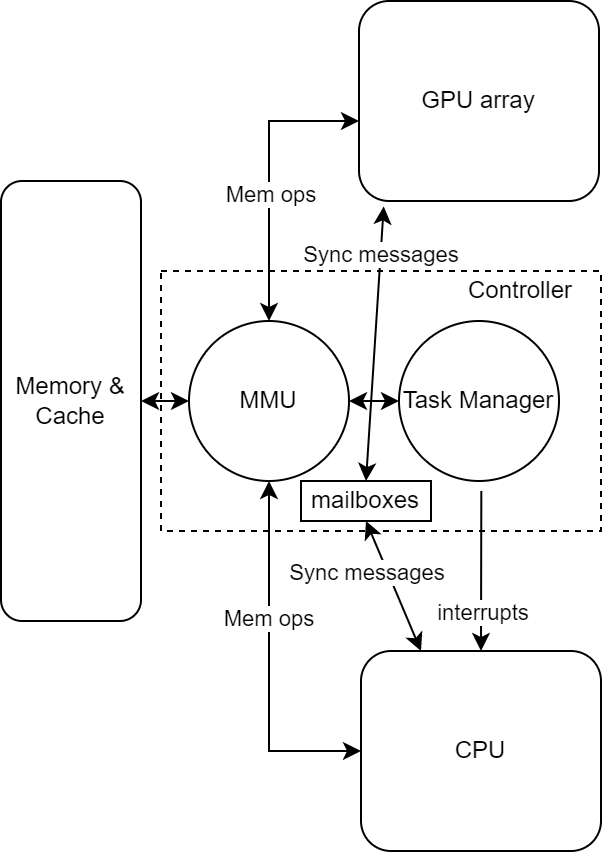

The diagram above was exported from draw.io. Its source (the exported page's mxGraphModel, read from the mxfile embedded in the PNG):
<mxGraphModel dx="1182" dy="835" grid="1" gridSize="10" guides="1" tooltips="1" connect="1" arrows="1" fold="1" page="1" pageScale="1" pageWidth="827" pageHeight="1169" math="0" shadow="0">
  <root>
    <mxCell id="0" />
    <mxCell id="1" parent="0" />
    <mxCell id="R1Fd_MgZ2QOr-RZkntQe-1" value="GPU array" style="rounded=1;whiteSpace=wrap;html=1;" parent="1" vertex="1">
      <mxGeometry x="349" y="195" width="120" height="100" as="geometry" />
    </mxCell>
    <mxCell id="R1Fd_MgZ2QOr-RZkntQe-2" value="Memory &amp;amp;&lt;br&gt;Cache" style="rounded=1;whiteSpace=wrap;html=1;" parent="1" vertex="1">
      <mxGeometry x="170" y="285" width="70" height="220" as="geometry" />
    </mxCell>
    <mxCell id="R1Fd_MgZ2QOr-RZkntQe-3" style="rounded=0;orthogonalLoop=1;jettySize=auto;html=1;exitX=0.5;exitY=1;exitDx=0;exitDy=0;entryX=0.25;entryY=0;entryDx=0;entryDy=0;startArrow=classic;startFill=1;" parent="1" source="R1Fd_MgZ2QOr-RZkntQe-20" target="R1Fd_MgZ2QOr-RZkntQe-9" edge="1">
      <mxGeometry relative="1" as="geometry" />
    </mxCell>
    <mxCell id="R1Fd_MgZ2QOr-RZkntQe-19" value="Sync messages" style="edgeLabel;html=1;align=center;verticalAlign=middle;resizable=0;points=[];" parent="R1Fd_MgZ2QOr-RZkntQe-3" vertex="1" connectable="0">
      <mxGeometry x="0.4359" y="-1" relative="1" as="geometry">
        <mxPoint x="-19" y="-22" as="offset" />
      </mxGeometry>
    </mxCell>
    <mxCell id="R1Fd_MgZ2QOr-RZkntQe-5" style="rounded=0;orthogonalLoop=1;jettySize=auto;html=1;exitX=0.5;exitY=0;exitDx=0;exitDy=0;entryX=0.103;entryY=1.027;entryDx=0;entryDy=0;startArrow=classic;startFill=1;entryPerimeter=0;" parent="1" source="R1Fd_MgZ2QOr-RZkntQe-20" target="R1Fd_MgZ2QOr-RZkntQe-1" edge="1">
      <mxGeometry relative="1" as="geometry" />
    </mxCell>
    <mxCell id="R1Fd_MgZ2QOr-RZkntQe-24" value="Sync messages" style="edgeLabel;html=1;align=center;verticalAlign=middle;resizable=0;points=[];" parent="R1Fd_MgZ2QOr-RZkntQe-5" vertex="1" connectable="0">
      <mxGeometry x="0.6624" relative="1" as="geometry">
        <mxPoint as="offset" />
      </mxGeometry>
    </mxCell>
    <mxCell id="R1Fd_MgZ2QOr-RZkntQe-7" style="edgeStyle=none;rounded=0;orthogonalLoop=1;jettySize=auto;html=1;exitX=0;exitY=0.5;exitDx=0;exitDy=0;entryX=1;entryY=0.5;entryDx=0;entryDy=0;startArrow=classic;startFill=1;" parent="1" source="R1Fd_MgZ2QOr-RZkntQe-8" target="R1Fd_MgZ2QOr-RZkntQe-15" edge="1">
      <mxGeometry relative="1" as="geometry" />
    </mxCell>
    <mxCell id="R1Fd_MgZ2QOr-RZkntQe-8" value="Task Manager" style="ellipse;whiteSpace=wrap;html=1;aspect=fixed;" parent="1" vertex="1">
      <mxGeometry x="369" y="355" width="80" height="80" as="geometry" />
    </mxCell>
    <mxCell id="R1Fd_MgZ2QOr-RZkntQe-26" style="edgeStyle=none;rounded=0;orthogonalLoop=1;jettySize=auto;html=1;exitX=0.5;exitY=0;exitDx=0;exitDy=0;entryX=0.728;entryY=0.846;entryDx=0;entryDy=0;entryPerimeter=0;startArrow=classic;startFill=1;endArrow=none;endFill=0;" parent="1" source="R1Fd_MgZ2QOr-RZkntQe-9" target="R1Fd_MgZ2QOr-RZkntQe-16" edge="1">
      <mxGeometry relative="1" as="geometry" />
    </mxCell>
    <mxCell id="R1Fd_MgZ2QOr-RZkntQe-27" value="interrupts" style="edgeLabel;html=1;align=center;verticalAlign=middle;resizable=0;points=[];" parent="R1Fd_MgZ2QOr-RZkntQe-26" vertex="1" connectable="0">
      <mxGeometry x="-0.5037" relative="1" as="geometry">
        <mxPoint as="offset" />
      </mxGeometry>
    </mxCell>
    <mxCell id="R1Fd_MgZ2QOr-RZkntQe-9" value="CPU" style="rounded=1;whiteSpace=wrap;html=1;" parent="1" vertex="1">
      <mxGeometry x="350" y="520" width="120" height="100" as="geometry" />
    </mxCell>
    <mxCell id="R1Fd_MgZ2QOr-RZkntQe-10" style="edgeStyle=none;rounded=0;orthogonalLoop=1;jettySize=auto;html=1;exitX=0;exitY=0.5;exitDx=0;exitDy=0;entryX=1;entryY=0.5;entryDx=0;entryDy=0;startArrow=classic;startFill=1;" parent="1" source="R1Fd_MgZ2QOr-RZkntQe-15" target="R1Fd_MgZ2QOr-RZkntQe-2" edge="1">
      <mxGeometry relative="1" as="geometry" />
    </mxCell>
    <mxCell id="R1Fd_MgZ2QOr-RZkntQe-11" style="edgeStyle=orthogonalEdgeStyle;rounded=0;orthogonalLoop=1;jettySize=auto;html=1;exitX=0.5;exitY=0;exitDx=0;exitDy=0;entryX=0;entryY=0.6;entryDx=0;entryDy=0;entryPerimeter=0;startArrow=classic;startFill=1;" parent="1" source="R1Fd_MgZ2QOr-RZkntQe-15" target="R1Fd_MgZ2QOr-RZkntQe-1" edge="1">
      <mxGeometry relative="1" as="geometry" />
    </mxCell>
    <mxCell id="R1Fd_MgZ2QOr-RZkntQe-12" value="Mem ops" style="edgeLabel;html=1;align=center;verticalAlign=middle;resizable=0;points=[];" parent="R1Fd_MgZ2QOr-RZkntQe-11" vertex="1" connectable="0">
      <mxGeometry x="-0.1143" relative="1" as="geometry">
        <mxPoint as="offset" />
      </mxGeometry>
    </mxCell>
    <mxCell id="R1Fd_MgZ2QOr-RZkntQe-13" style="edgeStyle=orthogonalEdgeStyle;rounded=0;orthogonalLoop=1;jettySize=auto;html=1;exitX=0.5;exitY=1;exitDx=0;exitDy=0;entryX=0;entryY=0.5;entryDx=0;entryDy=0;startArrow=classic;startFill=1;" parent="1" source="R1Fd_MgZ2QOr-RZkntQe-15" target="R1Fd_MgZ2QOr-RZkntQe-9" edge="1">
      <mxGeometry relative="1" as="geometry" />
    </mxCell>
    <mxCell id="R1Fd_MgZ2QOr-RZkntQe-14" value="Mem ops" style="edgeLabel;html=1;align=center;verticalAlign=middle;resizable=0;points=[];" parent="R1Fd_MgZ2QOr-RZkntQe-13" vertex="1" connectable="0">
      <mxGeometry x="-0.2431" y="-1" relative="1" as="geometry">
        <mxPoint as="offset" />
      </mxGeometry>
    </mxCell>
    <mxCell id="R1Fd_MgZ2QOr-RZkntQe-15" value="MMU" style="ellipse;whiteSpace=wrap;html=1;aspect=fixed;" parent="1" vertex="1">
      <mxGeometry x="264" y="355" width="80" height="80" as="geometry" />
    </mxCell>
    <mxCell id="R1Fd_MgZ2QOr-RZkntQe-16" value="" style="rounded=0;whiteSpace=wrap;html=1;fillColor=none;dashed=1;" parent="1" vertex="1">
      <mxGeometry x="250" y="330" width="220" height="130" as="geometry" />
    </mxCell>
    <mxCell id="R1Fd_MgZ2QOr-RZkntQe-17" value="Controller" style="text;html=1;strokeColor=none;fillColor=none;align=center;verticalAlign=middle;whiteSpace=wrap;rounded=0;dashed=1;" parent="1" vertex="1">
      <mxGeometry x="400" y="325" width="60" height="30" as="geometry" />
    </mxCell>
    <mxCell id="R1Fd_MgZ2QOr-RZkntQe-20" value="mailboxes" style="rounded=0;whiteSpace=wrap;html=1;" parent="1" vertex="1">
      <mxGeometry x="320" y="435" width="65" height="20" as="geometry" />
    </mxCell>
  </root>
</mxGraphModel>